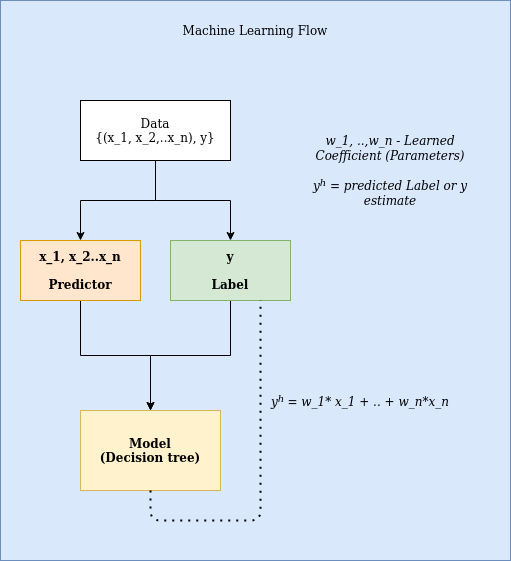

The diagram above was exported from draw.io. Its source (the exported page's mxGraphModel, read from the mxfile embedded in the PNG):
<mxGraphModel dx="1355" dy="747" grid="1" gridSize="10" guides="1" tooltips="1" connect="1" arrows="1" fold="1" page="1" pageScale="1" pageWidth="850" pageHeight="1100" background="#F1FAEE" math="0" shadow="0">
  <root>
    <mxCell id="0" />
    <mxCell id="1" parent="0" />
    <mxCell id="h7MEBt9QVVzQyxl4b5Hr-1" value="" style="rounded=0;whiteSpace=wrap;html=1;fillColor=#dae8fc;strokeColor=#6c8ebf;" vertex="1" parent="1">
      <mxGeometry x="80" y="40" width="510" height="560" as="geometry" />
    </mxCell>
    <mxCell id="h7MEBt9QVVzQyxl4b5Hr-7" style="edgeStyle=orthogonalEdgeStyle;rounded=0;orthogonalLoop=1;jettySize=auto;html=1;entryX=0.5;entryY=0;entryDx=0;entryDy=0;" edge="1" parent="1" source="h7MEBt9QVVzQyxl4b5Hr-4" target="h7MEBt9QVVzQyxl4b5Hr-5">
      <mxGeometry relative="1" as="geometry" />
    </mxCell>
    <mxCell id="h7MEBt9QVVzQyxl4b5Hr-8" style="edgeStyle=orthogonalEdgeStyle;rounded=0;orthogonalLoop=1;jettySize=auto;html=1;entryX=0.5;entryY=0;entryDx=0;entryDy=0;" edge="1" parent="1" source="h7MEBt9QVVzQyxl4b5Hr-4" target="h7MEBt9QVVzQyxl4b5Hr-6">
      <mxGeometry relative="1" as="geometry" />
    </mxCell>
    <mxCell id="h7MEBt9QVVzQyxl4b5Hr-4" value="&lt;div&gt;Data&lt;/div&gt;&lt;div&gt;{(x_1, x_2,..x_n), y}&lt;br&gt;&lt;/div&gt;" style="rounded=0;whiteSpace=wrap;html=1;" vertex="1" parent="1">
      <mxGeometry x="160" y="140" width="150" height="60" as="geometry" />
    </mxCell>
    <mxCell id="h7MEBt9QVVzQyxl4b5Hr-10" style="edgeStyle=orthogonalEdgeStyle;rounded=0;orthogonalLoop=1;jettySize=auto;html=1;" edge="1" parent="1" source="h7MEBt9QVVzQyxl4b5Hr-5" target="h7MEBt9QVVzQyxl4b5Hr-9">
      <mxGeometry relative="1" as="geometry" />
    </mxCell>
    <mxCell id="h7MEBt9QVVzQyxl4b5Hr-5" value="&lt;div&gt;&lt;b&gt;x_1, x_2..x_n&lt;/b&gt;&lt;/div&gt;&lt;div&gt;&lt;b&gt;&lt;br&gt;&lt;/b&gt;&lt;/div&gt;&lt;div&gt;&lt;b&gt;Predictor&lt;br&gt;&lt;/b&gt;&lt;/div&gt;" style="rounded=0;whiteSpace=wrap;html=1;fillColor=#ffe6cc;strokeColor=#d79b00;" vertex="1" parent="1">
      <mxGeometry x="100" y="280" width="120" height="60" as="geometry" />
    </mxCell>
    <mxCell id="h7MEBt9QVVzQyxl4b5Hr-11" style="edgeStyle=orthogonalEdgeStyle;rounded=0;orthogonalLoop=1;jettySize=auto;html=1;entryX=0.5;entryY=0;entryDx=0;entryDy=0;" edge="1" parent="1" source="h7MEBt9QVVzQyxl4b5Hr-6" target="h7MEBt9QVVzQyxl4b5Hr-9">
      <mxGeometry relative="1" as="geometry" />
    </mxCell>
    <mxCell id="h7MEBt9QVVzQyxl4b5Hr-6" value="&lt;div&gt;&lt;b&gt;y&lt;/b&gt;&lt;/div&gt;&lt;div&gt;&lt;b&gt;&lt;br&gt;&lt;/b&gt;&lt;/div&gt;&lt;div&gt;&lt;b&gt;Label&lt;/b&gt;&lt;/div&gt;" style="rounded=0;whiteSpace=wrap;html=1;fillColor=#d5e8d4;strokeColor=#82b366;" vertex="1" parent="1">
      <mxGeometry x="250" y="280" width="120" height="60" as="geometry" />
    </mxCell>
    <mxCell id="h7MEBt9QVVzQyxl4b5Hr-9" value="&lt;div&gt;&lt;b&gt;Model&lt;/b&gt;&lt;/div&gt;&lt;div&gt;&lt;b&gt;(Decision tree)&lt;/b&gt;&lt;br&gt;&lt;/div&gt;" style="rounded=0;whiteSpace=wrap;html=1;fillColor=#fff2cc;strokeColor=#d6b656;" vertex="1" parent="1">
      <mxGeometry x="160" y="450" width="140" height="80" as="geometry" />
    </mxCell>
    <mxCell id="h7MEBt9QVVzQyxl4b5Hr-12" value="" style="endArrow=none;dashed=1;html=1;dashPattern=1 3;strokeWidth=2;exitX=0.5;exitY=1;exitDx=0;exitDy=0;entryX=0.75;entryY=1;entryDx=0;entryDy=0;" edge="1" parent="1" source="h7MEBt9QVVzQyxl4b5Hr-9" target="h7MEBt9QVVzQyxl4b5Hr-6">
      <mxGeometry width="50" height="50" relative="1" as="geometry">
        <mxPoint x="400" y="410" as="sourcePoint" />
        <mxPoint x="450" y="360" as="targetPoint" />
        <Array as="points">
          <mxPoint x="230" y="560" />
          <mxPoint x="340" y="560" />
        </Array>
      </mxGeometry>
    </mxCell>
    <mxCell id="h7MEBt9QVVzQyxl4b5Hr-13" value="&lt;div&gt;&lt;i&gt;y&lt;sup&gt;h &lt;/sup&gt;= w_1* x_1 + .. + w_n*x_n&lt;/i&gt;&lt;br&gt;&lt;/div&gt;" style="text;html=1;strokeColor=none;fillColor=none;align=center;verticalAlign=middle;whiteSpace=wrap;rounded=0;" vertex="1" parent="1">
      <mxGeometry x="350" y="410" width="180" height="60" as="geometry" />
    </mxCell>
    <mxCell id="h7MEBt9QVVzQyxl4b5Hr-14" value="&lt;div&gt;&lt;i&gt;w_1, ..,w_n - Learned Coefficient (Parameters)&lt;/i&gt;&lt;/div&gt;&lt;div&gt;&lt;br&gt;&lt;/div&gt;&lt;div&gt;&lt;i&gt;y&lt;sup&gt;h&lt;/sup&gt; = predicted Label or y estimate&lt;/i&gt;&lt;br&gt;&lt;/div&gt;" style="text;html=1;strokeColor=none;fillColor=none;align=center;verticalAlign=middle;whiteSpace=wrap;rounded=0;" vertex="1" parent="1">
      <mxGeometry x="370" y="150" width="200" height="120" as="geometry" />
    </mxCell>
    <mxCell id="h7MEBt9QVVzQyxl4b5Hr-15" value="Machine Learning Flow" style="text;html=1;strokeColor=none;fillColor=none;align=center;verticalAlign=middle;whiteSpace=wrap;rounded=0;" vertex="1" parent="1">
      <mxGeometry x="260" y="60" width="150" height="20" as="geometry" />
    </mxCell>
  </root>
</mxGraphModel>